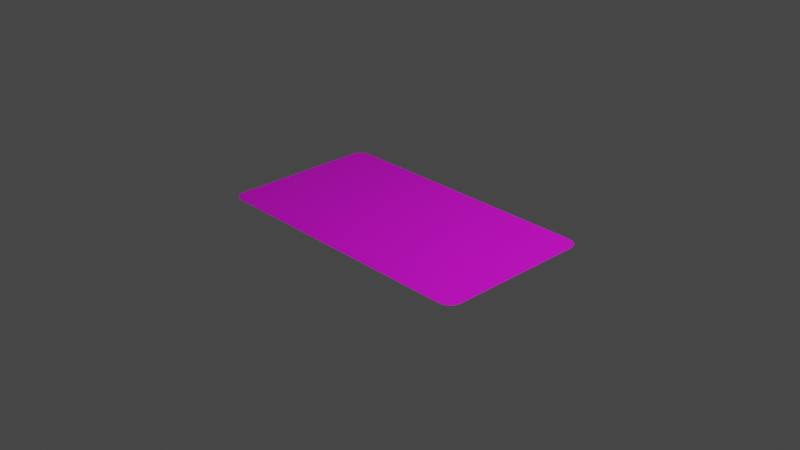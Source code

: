 # Source: screen-16x9.blend  (saved by Blender 3.6.11; exported with 4.5.12 LTS)
import bpy
from mathutils import Matrix  # noqa: F401  (used for matrix-valued properties, if any)

bpy.ops.wm.read_factory_settings(use_empty=True)
scene = bpy.context.scene
scene.name = 'Scene'

# ---- collections
col_collection = bpy.data.collections.new('Collection'); scene.collection.children.link(col_collection)

# ---- images (referenced by path relative to the original .blend; pixels are not part of the script)
import os
ASSET_DIR = os.environ.get("B2B_ASSET_DIR", "")  # directory of the original .blend (textures are referenced by path, not embedded)
HERE = os.path.dirname(os.path.abspath(__file__))  # packed textures are extracted next to this script under _unpacked/

def load_image(name, relpath, width, height, colorspace="sRGB"):
    """Load a texture the original file referenced (path relative to the .blend, or extracted next to this script)."""
    p = next((c for c in (os.path.join(HERE, relpath), os.path.join(ASSET_DIR, relpath)) if relpath and os.path.exists(c)), "")
    if p:
        img = bpy.data.images.load(p, check_existing=True)
        img.name = name
    else:  # same state as the original file: an image datablock whose file is absent (Cycles renders it pink)
        img = bpy.data.images.new(name, width, height)
        img.source = "FILE"
        img.filepath = "//" + (relpath or name)
    img.colorspace_settings.name = colorspace
    return img
img_screen_texture_png = load_image('screen_texture.png', 'screen_texture.png', 1024, 1024, 'sRGB')

# ---- materials (node trees are filled in below, after node groups)
mat_screen = bpy.data.materials.new('screen')
mat_screen.use_transparent_shadow = False

# ---- material node trees
mat_screen.use_nodes = True; mat_screen.node_tree.nodes.clear()
_N = mat_screen.node_tree.nodes; _L = mat_screen.node_tree.links
n0 = _N.new('ShaderNodeBsdfPrincipled'); n0.name = 'Principled BSDF'; n0.location = (10, 300)
n0.distribution = 'GGX'
n0.subsurface_method = 'RANDOM_WALK_SKIN'
n0.inputs[3].default_value = 1.45
n0.inputs[27].default_value = (0.0, 0.0, 0.0, 1.0)
n0.inputs[28].default_value = 1.0
n1 = _N.new('ShaderNodeOutputMaterial'); n1.name = 'Material Output'; n1.location = (300, 300)
n2 = _N.new('ShaderNodeTexImage'); n2.name = 'Image Texture'; n2.location = (-280, 280)
n2.image = img_screen_texture_png
_L.new(n0.outputs[0], n1.inputs[0])
_L.new(n2.outputs[0], n0.inputs[0])
n1.is_active_output = True

# ---- world
world_world = bpy.data.worlds.new('World'); scene.world = world_world
world_world.use_nodes = True; world_world.node_tree.nodes.clear()
_N = world_world.node_tree.nodes; _L = world_world.node_tree.links
n0 = _N.new('ShaderNodeOutputWorld'); n0.name = 'World Output'; n0.location = (300, 300)
n1 = _N.new('ShaderNodeBackground'); n1.name = 'Background'; n1.location = (10, 300)
n1.inputs[0].default_value = (0.05088, 0.05088, 0.05088, 1.0)
_L.new(n1.outputs[0], n0.inputs[0])
n0.is_active_output = True
world_world.color = (0.05088, 0.05088, 0.05088)
world_world.use_sun_shadow = False
world_world.sun_shadow_jitter_overblur = 0.0

# ---- cameras
cam_camera = bpy.data.cameras.new('Camera')
cam_camera.clip_end = 100.0
cam_camera.ortho_scale = 7.314

# ---- lights
light_light = bpy.data.lights.new('Light', 'POINT')
light_light.transmission_factor = 0.0
light_light.energy = 1000.0
light_light.shadow_soft_size = 0.1
light_light.shadow_maximum_resolution = 0.006
light_light.use_absolute_resolution = True

# ---- meshes
me_plane = bpy.data.meshes.new('Plane')
me_plane.from_pydata([(-1.463, -0.9, 0.0), (-1.472, -0.8991, 0.0), (-1.495, -0.8945, 0.0), (-1.504, -0.8918, 0.0), (-1.522, -0.8845, 0.0), (-1.53, -0.8801, 0.0), (-1.55, -0.8669, 0.0), (-1.557, -0.861, 0.0), (-1.561, -0.8571, 0.0), (-1.567, -0.8499, 0.0), (-1.58, -0.8302, 0.0), (-1.584, -0.8219, 0.0), (-1.592, -0.8043, 0.0), (-1.594, -0.7954, 0.0), (-1.599, -0.7722, 0.0), (-1.6, -0.7629, 0.0), (1.6, -0.7629, 0.0), (1.599, -0.7722, 0.0), (1.594, -0.7954, 0.0), (1.592, -0.8043, 0.0), (1.584, -0.8219, 0.0), (1.58, -0.8302, 0.0), (1.567, -0.8499, 0.0), (1.561, -0.8571, 0.0), (1.557, -0.861, 0.0), (1.55, -0.8669, 0.0), (1.53, -0.8801, 0.0), (1.522, -0.8845, 0.0), (1.504, -0.8918, 0.0), (1.495, -0.8945, 0.0), (1.472, -0.8991, 0.0), (1.463, -0.9, 0.0), (-1.557, 0.861, 0.0), (-1.55, 0.8669, 0.0), (-1.53, 0.8801, 0.0), (-1.522, 0.8845, 0.0), (-1.504, 0.8918, 0.0), (-1.495, 0.8945, 0.0), (-1.472, 0.8991, 0.0), (-1.463, 0.9, 0.0), (-1.584, 0.8219, 0.0), (-1.58, 0.8302, 0.0), (-1.567, 0.8499, 0.0), (-1.561, 0.8571, 0.0), (-1.594, 0.7954, 0.0), (-1.592, 0.8043, 0.0), (-1.599, 0.7722, 0.0), (-1.6, 0.7629, 0.0), (1.463, 0.9, 0.0), (1.472, 0.8991, 0.0), (1.495, 0.8945, 0.0), (1.504, 0.8918, 0.0), (1.522, 0.8845, 0.0), (1.53, 0.8801, 0.0), (1.55, 0.8669, 0.0), (1.557, 0.861, 0.0), (1.561, 0.8571, 0.0), (1.567, 0.8499, 0.0), (1.58, 0.8302, 0.0), (1.584, 0.8219, 0.0), (1.592, 0.8043, 0.0), (1.594, 0.7954, 0.0), (1.599, 0.7722, 0.0), (1.6, 0.7629, 0.0)], [], [(15, 14, 13, 12, 11, 10, 9, 8, 7, 6, 5, 4, 3, 2, 1, 0, 31, 30, 29, 28, 27, 26, 25, 24, 23, 22, 21, 20, 19, 18, 17, 16, 63, 62, 61, 60, 59, 58, 57, 56, 55, 54, 53, 52, 51, 50, 49, 48, 39, 38, 37, 36, 35, 34, 33, 32, 43, 42, 41, 40, 45, 44, 46, 47)])
_uv = me_plane.uv_layers.new(name='UVMap')
_uv.uv.foreach_set('vector', [0.0, 0.07619, 0.000286, 0.07102, 0.001731, 0.05811, 0.002578, 0.05314, 0.004857, 0.04336, 0.006232, 0.03879, 0.01035, 0.02784, 0.0122, 0.02383, 0.0134, 0.02169, 0.01566, 0.0184, 0.02182, 0.01108, 0.02439, 0.008635, 0.02989, 0.004583, 0.03269, 0.003078, 0.03995, 0.0005084, 0.04285, 0.0, 0.9571, 0.0, 0.96, 0.0005084, 0.9673, 0.003078, 0.9701, 0.004583, 0.9756, 0.008635, 0.9782, 0.01108, 0.9843, 0.0184, 0.9866, 0.02169, 0.9878, 0.02383, 0.9897, 0.02784, 0.9938, 0.03879, 0.9951, 0.04336, 0.9974, 0.05314, 0.9983, 0.05811, 0.9997, 0.07102, 1.0, 0.07619, 1.0, 0.9238, 0.9997, 0.929, 0.9983, 0.9419, 0.9974, 0.9469, 0.9951, 0.9566, 0.9938, 0.9612, 0.9897, 0.9722, 0.9878, 0.9762, 0.9866, 0.9783, 0.9843, 0.9816, 0.9782, 0.9889, 0.9756, 0.9914, 0.9701, 0.9954, 0.9673, 0.9969, 0.96, 0.9995, 0.9571, 1.0, 0.04285, 1.0, 0.03995, 0.9995, 0.03269, 0.9969, 0.02989, 0.9954, 0.02439, 0.9914, 0.02182, 0.9889, 0.01566, 0.9816, 0.0134, 0.9783, 0.0122, 0.9762, 0.01035, 0.9722, 0.006232, 0.9612, 0.004857, 0.9566, 0.002578, 0.9469, 0.001731, 0.9419, 0.000286, 0.929, 0.0, 0.9238])
me_plane.materials.append(mat_screen)
me_plane.update()

# ---- objects
ob_light = bpy.data.objects.new('Light', light_light)
ob_camera = bpy.data.objects.new('Camera', cam_camera)
ob_screen = bpy.data.objects.new('screen', me_plane)

# ---- transforms, parenting, visibility, modifiers, constraints
ob_light.location = (4.076, 1.005, 5.904)
ob_light.rotation_euler = (0.6503, 0.05522, 1.866)
ob_light.lock_rotations_4d = False
ob_light.empty_display_type = 'ARROWS'
ob_light.color = (0.0, 0.0, 0.0, 0.0)
ob_light.lineart.crease_threshold = 0.0
ob_camera.location = (7.359, -6.926, 4.958)
ob_camera.rotation_euler = (1.109, 0.0, 0.8149)
ob_camera.lock_rotations_4d = False
ob_camera.empty_display_type = 'ARROWS'
ob_camera.color = (0.0, 0.0, 0.0, 0.0)
ob_camera.display_type = 'WIRE'
ob_camera.lineart.crease_threshold = 0.0
ob_screen.location = (0.0, 0.0, 0.0)

# ---- collection membership
col_collection.objects.link(ob_light)
col_collection.objects.link(ob_camera)
col_collection.objects.link(ob_screen)

# ---- scene / render settings (as saved in the file)
scene.camera = ob_camera
scene.frame_start = 1; scene.frame_end = 250; scene.frame_set(1)
scene.render.engine = 'BLENDER_EEVEE_NEXT'
scene.cycles.sampling_pattern = 'TABULATED_SOBOL'
scene.view_settings.view_transform = 'Filmic'
bpy.context.view_layer.update()
